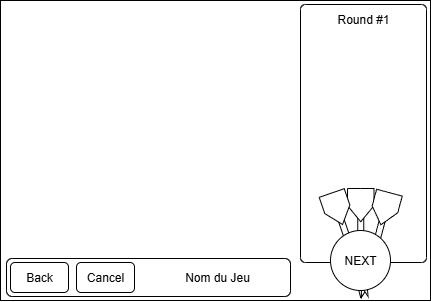

The diagram above was exported from draw.io. Its source (the exported page's mxGraphModel, read from the mxfile embedded in the PNG):
<mxGraphModel dx="1115" dy="454" grid="1" gridSize="2" guides="1" tooltips="1" connect="1" arrows="1" fold="1" page="1" pageScale="1" pageWidth="827" pageHeight="1169" math="0" shadow="0">
  <root>
    <mxCell id="0" />
    <mxCell id="1" parent="0" />
    <mxCell id="knYPm8kqky49Bi4hHrDv-2" value="" style="rounded=0;whiteSpace=wrap;html=1;" vertex="1" parent="1">
      <mxGeometry x="40" y="420" width="430" height="300" as="geometry" />
    </mxCell>
    <mxCell id="knYPm8kqky49Bi4hHrDv-3" value="" style="rounded=1;whiteSpace=wrap;html=1;" vertex="1" parent="1">
      <mxGeometry x="46" y="678" width="284" height="38" as="geometry" />
    </mxCell>
    <mxCell id="knYPm8kqky49Bi4hHrDv-4" value="" style="rounded=1;whiteSpace=wrap;html=1;arcSize=4;" vertex="1" parent="1">
      <mxGeometry x="340" y="424" width="126" height="258" as="geometry" />
    </mxCell>
    <mxCell id="knYPm8kqky49Bi4hHrDv-6" value="Round #1" style="text;html=1;align=center;verticalAlign=middle;whiteSpace=wrap;rounded=0;" vertex="1" parent="1">
      <mxGeometry x="373" y="424" width="60" height="30" as="geometry" />
    </mxCell>
    <mxCell id="knYPm8kqky49Bi4hHrDv-20" value="" style="group" vertex="1" connectable="0" parent="1">
      <mxGeometry x="387.005" y="607.995" width="26.5" height="109.375" as="geometry" />
    </mxCell>
    <mxCell id="knYPm8kqky49Bi4hHrDv-17" value="" style="html=1;shadow=0;dashed=0;align=center;verticalAlign=middle;shape=mxgraph.arrows2.arrow;dy=0;dx=18.93;notch=0;direction=south;" vertex="1" parent="knYPm8kqky49Bi4hHrDv-20">
      <mxGeometry x="8.245000000000005" y="69.375" width="10" height="40" as="geometry" />
    </mxCell>
    <mxCell id="knYPm8kqky49Bi4hHrDv-18" value="" style="rounded=0;whiteSpace=wrap;html=1;" vertex="1" parent="knYPm8kqky49Bi4hHrDv-20">
      <mxGeometry x="10.245000000000005" y="25.375" width="6" height="44" as="geometry" />
    </mxCell>
    <mxCell id="knYPm8kqky49Bi4hHrDv-19" value="" style="html=1;shadow=0;dashed=0;align=center;verticalAlign=middle;shape=mxgraph.arrows2.arrow;dy=0;dx=16.05;notch=0;rotation=90;" vertex="1" parent="knYPm8kqky49Bi4hHrDv-20">
      <mxGeometry x="-3.375" y="3.375" width="33.25" height="26.5" as="geometry" />
    </mxCell>
    <mxCell id="knYPm8kqky49Bi4hHrDv-21" value="" style="group;rotation=15;" vertex="1" connectable="0" parent="1">
      <mxGeometry x="402" y="609.99" width="26.5" height="109.375" as="geometry" />
    </mxCell>
    <mxCell id="knYPm8kqky49Bi4hHrDv-22" value="" style="html=1;shadow=0;dashed=0;align=center;verticalAlign=middle;shape=mxgraph.arrows2.arrow;dy=0;dx=18.93;notch=0;direction=south;rotation=15;" vertex="1" parent="knYPm8kqky49Bi4hHrDv-21">
      <mxGeometry x="-1" y="68" width="10" height="40" as="geometry" />
    </mxCell>
    <mxCell id="knYPm8kqky49Bi4hHrDv-23" value="" style="rounded=0;whiteSpace=wrap;html=1;rotation=15;" vertex="1" parent="knYPm8kqky49Bi4hHrDv-21">
      <mxGeometry x="12" y="26" width="6" height="44" as="geometry" />
    </mxCell>
    <mxCell id="knYPm8kqky49Bi4hHrDv-24" value="" style="html=1;shadow=0;dashed=0;align=center;verticalAlign=middle;shape=mxgraph.arrows2.arrow;dy=0;dx=16.05;notch=0;rotation=105;" vertex="1" parent="knYPm8kqky49Bi4hHrDv-21">
      <mxGeometry x="6" y="5" width="33.25" height="26.5" as="geometry" />
    </mxCell>
    <mxCell id="knYPm8kqky49Bi4hHrDv-25" value="" style="group;rotation=-19;" vertex="1" connectable="0" parent="1">
      <mxGeometry x="376" y="609.99" width="26.5" height="109.375" as="geometry" />
    </mxCell>
    <mxCell id="knYPm8kqky49Bi4hHrDv-26" value="" style="html=1;shadow=0;dashed=0;align=center;verticalAlign=middle;shape=mxgraph.arrows2.arrow;dy=0;dx=18.93;notch=0;direction=south;rotation=-19;" vertex="1" parent="knYPm8kqky49Bi4hHrDv-25">
      <mxGeometry x="20" y="67" width="10" height="40" as="geometry" />
    </mxCell>
    <mxCell id="knYPm8kqky49Bi4hHrDv-27" value="" style="rounded=0;whiteSpace=wrap;html=1;rotation=-19;" vertex="1" parent="knYPm8kqky49Bi4hHrDv-25">
      <mxGeometry x="8" y="26" width="6" height="44" as="geometry" />
    </mxCell>
    <mxCell id="knYPm8kqky49Bi4hHrDv-28" value="" style="html=1;shadow=0;dashed=0;align=center;verticalAlign=middle;shape=mxgraph.arrows2.arrow;dy=0;dx=16.05;notch=0;rotation=71;" vertex="1" parent="knYPm8kqky49Bi4hHrDv-25">
      <mxGeometry x="-16" y="5" width="33.25" height="26.5" as="geometry" />
    </mxCell>
    <mxCell id="knYPm8kqky49Bi4hHrDv-5" value="NEXT" style="ellipse;whiteSpace=wrap;html=1;aspect=fixed;" vertex="1" parent="1">
      <mxGeometry x="370" y="650" width="60" height="60" as="geometry" />
    </mxCell>
    <mxCell id="knYPm8kqky49Bi4hHrDv-30" value="Back" style="rounded=1;whiteSpace=wrap;html=1;" vertex="1" parent="1">
      <mxGeometry x="50" y="682" width="58" height="30" as="geometry" />
    </mxCell>
    <mxCell id="knYPm8kqky49Bi4hHrDv-31" value="Cancel" style="rounded=1;whiteSpace=wrap;html=1;" vertex="1" parent="1">
      <mxGeometry x="116" y="682" width="58" height="30" as="geometry" />
    </mxCell>
    <mxCell id="knYPm8kqky49Bi4hHrDv-32" value="Nom du Jeu" style="text;html=1;align=center;verticalAlign=middle;whiteSpace=wrap;rounded=0;" vertex="1" parent="1">
      <mxGeometry x="214" y="682" width="86" height="30" as="geometry" />
    </mxCell>
  </root>
</mxGraphModel>